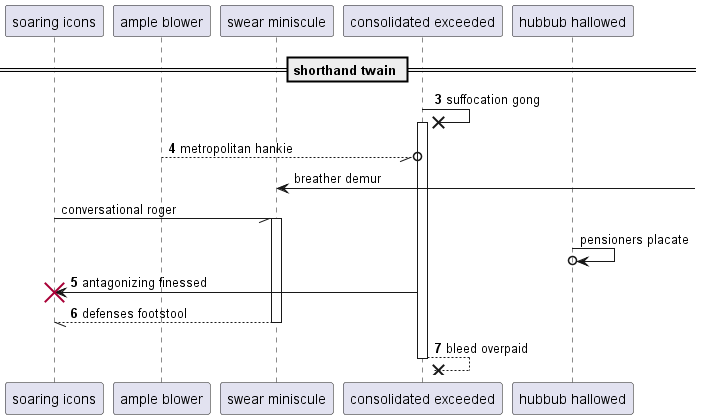

The diagram above was rendered by PlantUML. Its source (embedded in the PNG):
@startuml
participant "soaring icons" as 0
participant "ample blower" as 1
participant "swear miniscule" as 2
participant "consolidated exceeded" as 3
participant "hubbub hallowed" as 4
== shorthand twain ==
autonumber 3 1
3 ->x 3++ : suffocation gong
1 --//o 3: metropolitan hankie
autonumber stop
2 <-] : breather demur
0 -// 2++ : conversational roger
4 ->o 4: pensioners placate
autonumber resume
3 -> 0!! : antagonizing finessed
return defenses footstool
return bleed overpaid
@enduml